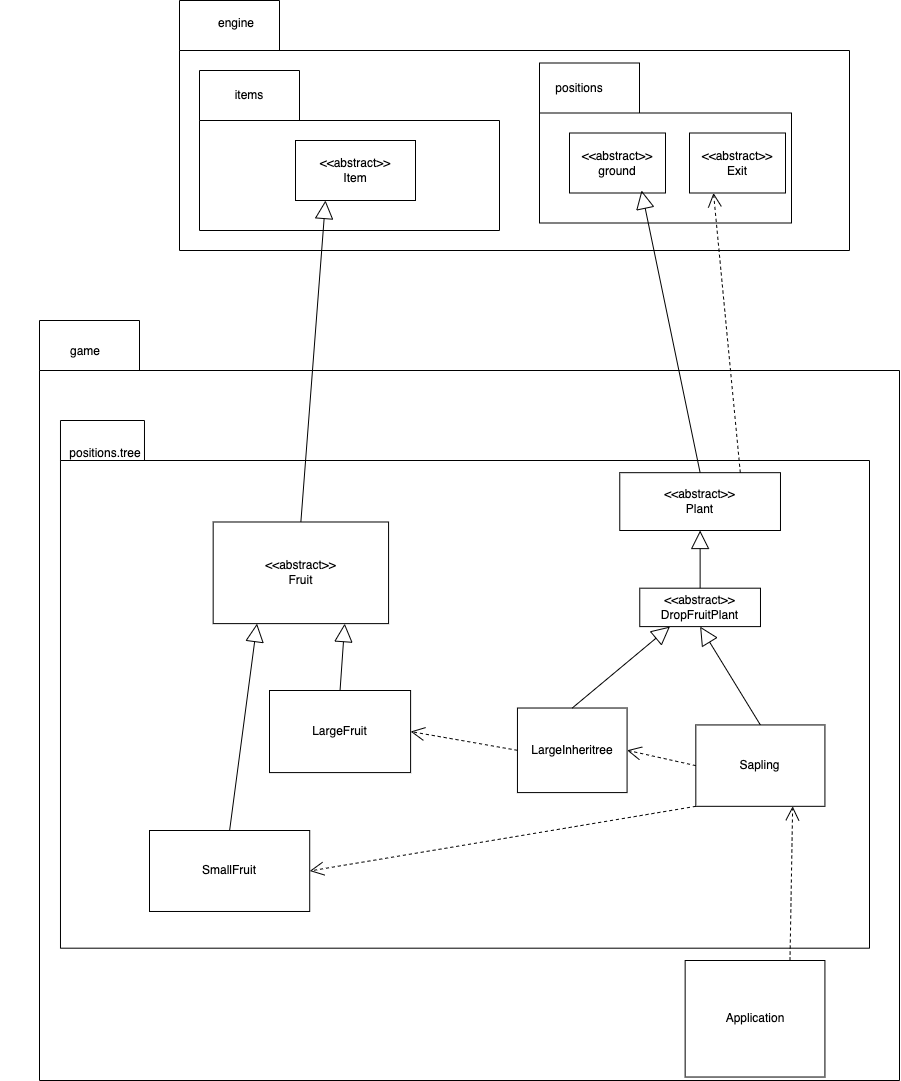

The diagram above was exported from draw.io. Its source (the exported page's mxGraphModel, read from the mxfile embedded in the PNG):
<mxGraphModel dx="2417" dy="1067" grid="1" gridSize="10" guides="1" tooltips="1" connect="1" arrows="1" fold="1" page="1" pageScale="1" pageWidth="827" pageHeight="1169" math="0" shadow="0">
  <root>
    <mxCell id="0" />
    <mxCell id="1" parent="0" />
    <mxCell id="2o3GhaJv_I5X3tqpJLtT-7" value="" style="shape=folder;fontStyle=1;spacingTop=10;tabWidth=100;tabHeight=50;tabPosition=left;html=1;whiteSpace=wrap;container=1;movable=1;resizable=1;rotatable=1;deletable=1;editable=1;locked=0;connectable=1;" parent="1" vertex="1">
      <mxGeometry x="-110" y="350" width="860" height="760" as="geometry">
        <mxRectangle x="260" y="40" width="50" height="40" as="alternateBounds" />
      </mxGeometry>
    </mxCell>
    <mxCell id="2o3GhaJv_I5X3tqpJLtT-8" value="game" style="text;strokeColor=none;align=center;fillColor=none;html=1;verticalAlign=middle;whiteSpace=wrap;rounded=0;" parent="2o3GhaJv_I5X3tqpJLtT-7" vertex="1">
      <mxGeometry x="-39.99592039800994" y="-40.19102222222222" width="172" height="142.49999999999997" as="geometry" />
    </mxCell>
    <mxCell id="2o3GhaJv_I5X3tqpJLtT-16" value="" style="shape=folder;fontStyle=1;spacingTop=10;tabWidth=84;tabHeight=40;tabPosition=left;html=1;whiteSpace=wrap;container=1;movable=1;resizable=1;rotatable=1;deletable=1;editable=1;locked=0;connectable=1;" parent="2o3GhaJv_I5X3tqpJLtT-7" vertex="1">
      <mxGeometry x="20.98" y="100" width="809.02" height="527.69" as="geometry">
        <mxRectangle x="260" y="40" width="50" height="40" as="alternateBounds" />
      </mxGeometry>
    </mxCell>
    <mxCell id="2o3GhaJv_I5X3tqpJLtT-18" value="positions.tree" style="text;strokeColor=none;align=center;fillColor=none;html=1;verticalAlign=middle;whiteSpace=wrap;rounded=0;" parent="2o3GhaJv_I5X3tqpJLtT-16" vertex="1">
      <mxGeometry x="-36.17399687854153" y="-16.89925444669366" width="161.80400000000006" height="98.94187500000002" as="geometry" />
    </mxCell>
    <mxCell id="Zh6_EsKrtnTydfPq-QWU-2" value="Sapling" style="rounded=0;whiteSpace=wrap;html=1;" parent="2o3GhaJv_I5X3tqpJLtT-16" vertex="1">
      <mxGeometry x="635.3419166782812" y="304.4395452421653" width="129.09647714285714" height="81.38152444444447" as="geometry" />
    </mxCell>
    <mxCell id="XpxaLMJV8m4Lm1plFAjC-2" value="LargeFruit" style="rounded=0;whiteSpace=wrap;html=1;" parent="2o3GhaJv_I5X3tqpJLtT-16" vertex="1">
      <mxGeometry x="209.0177125694597" y="270.00134823361833" width="141.1033612698413" height="82.08511111111113" as="geometry" />
    </mxCell>
    <mxCell id="2o3GhaJv_I5X3tqpJLtT-1" value="SmallFruit" style="rounded=0;whiteSpace=wrap;html=1;" parent="2o3GhaJv_I5X3tqpJLtT-16" vertex="1">
      <mxGeometry x="89.02032579373315" y="410.0033333333334" width="160.21122613612786" height="80.97642909090911" as="geometry" />
    </mxCell>
    <mxCell id="a9ee5WKox3MDaUasrqA8-1" value="LargeInheritree" style="rounded=0;whiteSpace=wrap;html=1;" parent="2o3GhaJv_I5X3tqpJLtT-16" vertex="1">
      <mxGeometry x="456.9700765931088" y="287.52339743589755" width="109.62581190863338" height="84.56570512820515" as="geometry" />
    </mxCell>
    <mxCell id="a9ee5WKox3MDaUasrqA8-5" value="" style="endArrow=open;endSize=12;dashed=1;html=1;rounded=0;exitX=0;exitY=0.5;exitDx=0;exitDy=0;entryX=1;entryY=0.5;entryDx=0;entryDy=0;" parent="2o3GhaJv_I5X3tqpJLtT-16" source="Zh6_EsKrtnTydfPq-QWU-2" target="a9ee5WKox3MDaUasrqA8-1" edge="1">
      <mxGeometry width="160" relative="1" as="geometry">
        <mxPoint x="446.9812009291521" y="363.63253205128206" as="sourcePoint" />
        <mxPoint x="409.2081416957027" y="213.1055769230769" as="targetPoint" />
      </mxGeometry>
    </mxCell>
    <mxCell id="Iza0aWx6o9RHtaSEu9Bm-1" value="&amp;lt;&amp;lt;abstract&amp;gt;&amp;gt;&lt;div&gt;Plant&lt;/div&gt;" style="rounded=0;whiteSpace=wrap;html=1;" parent="2o3GhaJv_I5X3tqpJLtT-16" vertex="1">
      <mxGeometry x="559.28" y="52.18" width="160.72" height="57.82" as="geometry" />
    </mxCell>
    <mxCell id="Iza0aWx6o9RHtaSEu9Bm-4" value="&amp;lt;&amp;lt;abstract&amp;gt;&amp;gt;&lt;div&gt;Fruit&lt;/div&gt;" style="rounded=0;whiteSpace=wrap;html=1;" parent="2o3GhaJv_I5X3tqpJLtT-16" vertex="1">
      <mxGeometry x="152.68709943476577" y="101.49312836182325" width="175.40339755710414" height="101.62918518518522" as="geometry" />
    </mxCell>
    <mxCell id="Iza0aWx6o9RHtaSEu9Bm-5" value="" style="endArrow=block;endSize=16;endFill=0;html=1;rounded=0;exitX=0.5;exitY=0;exitDx=0;exitDy=0;entryX=0.25;entryY=1;entryDx=0;entryDy=0;" parent="2o3GhaJv_I5X3tqpJLtT-16" source="2o3GhaJv_I5X3tqpJLtT-1" target="Iza0aWx6o9RHtaSEu9Bm-4" edge="1">
      <mxGeometry width="160" relative="1" as="geometry">
        <mxPoint x="261.81177622919085" y="152.22578618233626" as="sourcePoint" />
        <mxPoint x="284.89531242741003" y="-287.5158804843305" as="targetPoint" />
      </mxGeometry>
    </mxCell>
    <mxCell id="Iza0aWx6o9RHtaSEu9Bm-6" value="" style="endArrow=block;endSize=16;endFill=0;html=1;rounded=0;exitX=0.5;exitY=0;exitDx=0;exitDy=0;entryX=0.75;entryY=1;entryDx=0;entryDy=0;" parent="2o3GhaJv_I5X3tqpJLtT-16" source="XpxaLMJV8m4Lm1plFAjC-2" target="Iza0aWx6o9RHtaSEu9Bm-4" edge="1">
      <mxGeometry width="160" relative="1" as="geometry">
        <mxPoint x="124.86094579945801" y="348.41070512820517" as="sourcePoint" />
        <mxPoint x="206.70257413859855" y="219.8708333333333" as="targetPoint" />
      </mxGeometry>
    </mxCell>
    <mxCell id="DR_xMxfI97SPTkiylAWh-1" value="&amp;lt;&amp;lt;abstract&amp;gt;&amp;gt;&lt;div&gt;DropFruitPlant&lt;/div&gt;" style="rounded=0;whiteSpace=wrap;html=1;" vertex="1" parent="2o3GhaJv_I5X3tqpJLtT-16">
      <mxGeometry x="579.28" y="167.69" width="120.72" height="38.41" as="geometry" />
    </mxCell>
    <mxCell id="DR_xMxfI97SPTkiylAWh-3" value="" style="endArrow=block;endSize=16;endFill=0;html=1;rounded=0;exitX=0.5;exitY=0;exitDx=0;exitDy=0;entryX=0.5;entryY=1;entryDx=0;entryDy=0;" edge="1" parent="2o3GhaJv_I5X3tqpJLtT-16" source="DR_xMxfI97SPTkiylAWh-1" target="Iza0aWx6o9RHtaSEu9Bm-1">
      <mxGeometry width="160" relative="1" as="geometry">
        <mxPoint x="719.9956097560976" y="297.9976923076924" as="sourcePoint" />
        <mxPoint x="675.9956097560976" y="141.99769230769238" as="targetPoint" />
      </mxGeometry>
    </mxCell>
    <mxCell id="DR_xMxfI97SPTkiylAWh-4" value="" style="endArrow=block;endSize=16;endFill=0;html=1;rounded=0;exitX=0.5;exitY=0;exitDx=0;exitDy=0;entryX=0.25;entryY=1;entryDx=0;entryDy=0;" edge="1" parent="2o3GhaJv_I5X3tqpJLtT-16" source="a9ee5WKox3MDaUasrqA8-1" target="DR_xMxfI97SPTkiylAWh-1">
      <mxGeometry width="160" relative="1" as="geometry">
        <mxPoint x="650" y="177.99999999999994" as="sourcePoint" />
        <mxPoint x="650" y="119.99999999999994" as="targetPoint" />
      </mxGeometry>
    </mxCell>
    <mxCell id="DR_xMxfI97SPTkiylAWh-5" value="" style="endArrow=block;endSize=16;endFill=0;html=1;rounded=0;exitX=0.5;exitY=0;exitDx=0;exitDy=0;entryX=0.5;entryY=1;entryDx=0;entryDy=0;" edge="1" parent="2o3GhaJv_I5X3tqpJLtT-16" source="Zh6_EsKrtnTydfPq-QWU-2" target="DR_xMxfI97SPTkiylAWh-1">
      <mxGeometry width="160" relative="1" as="geometry">
        <mxPoint x="660" y="187.99999999999994" as="sourcePoint" />
        <mxPoint x="660" y="129.99999999999994" as="targetPoint" />
      </mxGeometry>
    </mxCell>
    <mxCell id="DR_xMxfI97SPTkiylAWh-6" value="" style="endArrow=open;endSize=12;dashed=1;html=1;rounded=0;exitX=0;exitY=0.5;exitDx=0;exitDy=0;entryX=1;entryY=0.5;entryDx=0;entryDy=0;" edge="1" parent="2o3GhaJv_I5X3tqpJLtT-16" source="a9ee5WKox3MDaUasrqA8-1" target="XpxaLMJV8m4Lm1plFAjC-2">
      <mxGeometry width="160" relative="1" as="geometry">
        <mxPoint x="645" y="355" as="sourcePoint" />
        <mxPoint x="577" y="340" as="targetPoint" />
      </mxGeometry>
    </mxCell>
    <mxCell id="DR_xMxfI97SPTkiylAWh-7" value="" style="endArrow=open;endSize=12;dashed=1;html=1;rounded=0;exitX=0;exitY=1;exitDx=0;exitDy=0;entryX=1;entryY=0.5;entryDx=0;entryDy=0;" edge="1" parent="2o3GhaJv_I5X3tqpJLtT-16" source="Zh6_EsKrtnTydfPq-QWU-2" target="2o3GhaJv_I5X3tqpJLtT-1">
      <mxGeometry width="160" relative="1" as="geometry">
        <mxPoint x="655" y="365" as="sourcePoint" />
        <mxPoint x="587" y="350" as="targetPoint" />
      </mxGeometry>
    </mxCell>
    <mxCell id="2o3GhaJv_I5X3tqpJLtT-20" value="Application" style="rounded=0;whiteSpace=wrap;html=1;" parent="2o3GhaJv_I5X3tqpJLtT-7" vertex="1">
      <mxGeometry x="645.6494286145031" y="640.0046666666665" width="139.76782752902156" height="116.5333333333333" as="geometry" />
    </mxCell>
    <mxCell id="2o3GhaJv_I5X3tqpJLtT-28" value="" style="endArrow=open;endSize=12;dashed=1;html=1;rounded=0;exitX=0.75;exitY=0;exitDx=0;exitDy=0;entryX=0.75;entryY=1;entryDx=0;entryDy=0;" parent="2o3GhaJv_I5X3tqpJLtT-7" source="2o3GhaJv_I5X3tqpJLtT-20" target="Zh6_EsKrtnTydfPq-QWU-2" edge="1">
      <mxGeometry width="160" relative="1" as="geometry">
        <mxPoint x="630.2388059701492" y="366.4888888888888" as="sourcePoint" />
        <mxPoint x="566.0597014925373" y="366.4888888888888" as="targetPoint" />
      </mxGeometry>
    </mxCell>
    <mxCell id="2o3GhaJv_I5X3tqpJLtT-3" value="" style="shape=folder;fontStyle=1;spacingTop=10;tabWidth=100;tabHeight=50;tabPosition=left;html=1;whiteSpace=wrap;container=1;movable=1;resizable=1;rotatable=1;deletable=1;editable=1;locked=0;connectable=1;" parent="1" vertex="1">
      <mxGeometry x="30" y="30" width="670" height="250" as="geometry">
        <mxRectangle x="260" y="40" width="50" height="40" as="alternateBounds" />
      </mxGeometry>
    </mxCell>
    <mxCell id="2o3GhaJv_I5X3tqpJLtT-5" value="engine" style="text;strokeColor=none;align=center;fillColor=none;html=1;verticalAlign=middle;whiteSpace=wrap;rounded=0;" parent="2o3GhaJv_I5X3tqpJLtT-3" vertex="1">
      <mxGeometry x="-10.00333333333333" y="0.004999999999999005" width="134" height="46.875" as="geometry" />
    </mxCell>
    <mxCell id="XpxaLMJV8m4Lm1plFAjC-3" value="" style="shape=folder;fontStyle=1;spacingTop=10;tabWidth=100;tabHeight=50;tabPosition=left;html=1;whiteSpace=wrap;container=1;movable=1;resizable=1;rotatable=1;deletable=1;editable=1;locked=0;connectable=1;" parent="2o3GhaJv_I5X3tqpJLtT-3" vertex="1">
      <mxGeometry x="20" y="70" width="300" height="160" as="geometry">
        <mxRectangle x="260" y="40" width="50" height="40" as="alternateBounds" />
      </mxGeometry>
    </mxCell>
    <mxCell id="XpxaLMJV8m4Lm1plFAjC-4" value="&amp;lt;&amp;lt;abstract&amp;gt;&amp;gt;&lt;div&gt;Item&lt;/div&gt;" style="rounded=0;whiteSpace=wrap;html=1;movable=1;resizable=1;rotatable=1;deletable=1;editable=1;locked=0;connectable=1;" parent="XpxaLMJV8m4Lm1plFAjC-3" vertex="1">
      <mxGeometry x="96" y="70" width="120" height="60" as="geometry" />
    </mxCell>
    <mxCell id="XpxaLMJV8m4Lm1plFAjC-5" value="&lt;div&gt;&lt;span style=&quot;background-color: initial;&quot;&gt;items&lt;/span&gt;&lt;br&gt;&lt;/div&gt;" style="text;strokeColor=none;align=center;fillColor=none;html=1;verticalAlign=middle;whiteSpace=wrap;rounded=0;" parent="XpxaLMJV8m4Lm1plFAjC-3" vertex="1">
      <mxGeometry x="20" y="10" width="60" height="30" as="geometry" />
    </mxCell>
    <mxCell id="Zh6_EsKrtnTydfPq-QWU-4" value="" style="shape=folder;fontStyle=1;spacingTop=10;tabWidth=100;tabHeight=50;tabPosition=left;html=1;whiteSpace=wrap;container=1;movable=1;resizable=1;rotatable=1;deletable=1;editable=1;locked=0;connectable=1;" parent="2o3GhaJv_I5X3tqpJLtT-3" vertex="1">
      <mxGeometry x="360" y="62.5" width="252" height="160" as="geometry">
        <mxRectangle x="260" y="40" width="50" height="40" as="alternateBounds" />
      </mxGeometry>
    </mxCell>
    <mxCell id="Zh6_EsKrtnTydfPq-QWU-3" value="&amp;lt;&amp;lt;abstract&amp;gt;&amp;gt;&lt;div&gt;ground&lt;/div&gt;" style="rounded=0;whiteSpace=wrap;html=1;movable=1;resizable=1;rotatable=1;deletable=1;editable=1;locked=0;connectable=1;" parent="Zh6_EsKrtnTydfPq-QWU-4" vertex="1">
      <mxGeometry x="30" y="70" width="96" height="60" as="geometry" />
    </mxCell>
    <mxCell id="Zh6_EsKrtnTydfPq-QWU-8" value="positions" style="text;strokeColor=none;align=center;fillColor=none;html=1;verticalAlign=middle;whiteSpace=wrap;rounded=0;" parent="Zh6_EsKrtnTydfPq-QWU-4" vertex="1">
      <mxGeometry x="15.999999999999998" y="10" width="48" height="30" as="geometry" />
    </mxCell>
    <mxCell id="Ul12_VhHnluSEgxk3r0h-1" value="&amp;lt;&amp;lt;abstract&amp;gt;&amp;gt;&lt;div&gt;Exit&lt;/div&gt;" style="rounded=0;whiteSpace=wrap;html=1;movable=1;resizable=1;rotatable=1;deletable=1;editable=1;locked=0;connectable=1;" parent="Zh6_EsKrtnTydfPq-QWU-4" vertex="1">
      <mxGeometry x="150" y="70" width="96" height="60" as="geometry" />
    </mxCell>
    <mxCell id="2o3GhaJv_I5X3tqpJLtT-2" value="" style="endArrow=block;endSize=16;endFill=0;html=1;rounded=0;exitX=0.5;exitY=0;exitDx=0;exitDy=0;entryX=0.25;entryY=1;entryDx=0;entryDy=0;" parent="1" source="Iza0aWx6o9RHtaSEu9Bm-4" target="XpxaLMJV8m4Lm1plFAjC-4" edge="1">
      <mxGeometry width="160" relative="1" as="geometry">
        <mxPoint x="310" y="360" as="sourcePoint" />
        <mxPoint x="216" y="190" as="targetPoint" />
      </mxGeometry>
    </mxCell>
    <mxCell id="a9ee5WKox3MDaUasrqA8-4" value="" style="endArrow=block;endSize=16;endFill=0;html=1;rounded=0;exitX=0.5;exitY=0;exitDx=0;exitDy=0;" parent="1" source="Iza0aWx6o9RHtaSEu9Bm-1" edge="1">
      <mxGeometry width="160" relative="1" as="geometry">
        <mxPoint x="550" y="501" as="sourcePoint" />
        <mxPoint x="492" y="220" as="targetPoint" />
      </mxGeometry>
    </mxCell>
    <mxCell id="Ul12_VhHnluSEgxk3r0h-2" value="" style="endArrow=open;endSize=12;dashed=1;html=1;rounded=0;exitX=0.75;exitY=0;exitDx=0;exitDy=0;entryX=0.25;entryY=1;entryDx=0;entryDy=0;" parent="1" source="Iza0aWx6o9RHtaSEu9Bm-1" target="Ul12_VhHnluSEgxk3r0h-1" edge="1">
      <mxGeometry width="160" relative="1" as="geometry">
        <mxPoint x="526" y="636" as="sourcePoint" />
        <mxPoint x="460" y="626" as="targetPoint" />
        <Array as="points" />
      </mxGeometry>
    </mxCell>
  </root>
</mxGraphModel>